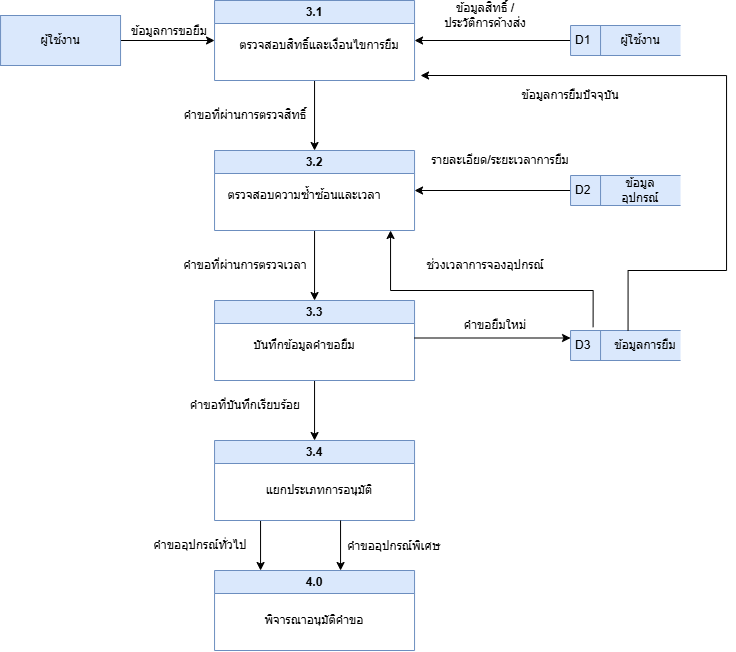

The diagram above was exported from draw.io. Its source (the exported page's mxGraphModel, read from the mxfile embedded in the PNG):
<mxGraphModel dx="1278" dy="706" grid="1" gridSize="10" guides="1" tooltips="1" connect="1" arrows="1" fold="1" page="1" pageScale="1" pageWidth="827" pageHeight="1169" math="0" shadow="0">
  <root>
    <mxCell id="0" />
    <mxCell id="1" parent="0" />
    <mxCell id="N-MlKD1Fij8OCWgis1xx-18" edge="1" parent="1" source="N-MlKD1Fij8OCWgis1xx-1" style="edgeStyle=orthogonalEdgeStyle;rounded=0;orthogonalLoop=1;jettySize=auto;html=1;exitX=0.5;exitY=1;exitDx=0;exitDy=0;entryX=0.5;entryY=0;entryDx=0;entryDy=0;" target="N-MlKD1Fij8OCWgis1xx-3">
      <mxGeometry relative="1" as="geometry" />
    </mxCell>
    <mxCell id="N-MlKD1Fij8OCWgis1xx-1" parent="1" style="swimlane;whiteSpace=wrap;html=1;fillColor=#dae8fc;strokeColor=#6c8ebf;" value="3.1" vertex="1">
      <mxGeometry height="80" width="200" x="234" y="110" as="geometry" />
    </mxCell>
    <mxCell id="N-MlKD1Fij8OCWgis1xx-2" parent="N-MlKD1Fij8OCWgis1xx-1" style="text;html=1;whiteSpace=wrap;strokeColor=none;fillColor=none;align=center;verticalAlign=middle;rounded=0;" value="ตรวจสอบสิทธิ์และเงื่อนไขการยืม" vertex="1">
      <mxGeometry height="30" width="190" x="10" y="30" as="geometry" />
    </mxCell>
    <mxCell id="N-MlKD1Fij8OCWgis1xx-19" edge="1" parent="1" source="N-MlKD1Fij8OCWgis1xx-3" style="edgeStyle=orthogonalEdgeStyle;rounded=0;orthogonalLoop=1;jettySize=auto;html=1;exitX=0.5;exitY=1;exitDx=0;exitDy=0;entryX=0.5;entryY=0;entryDx=0;entryDy=0;" target="N-MlKD1Fij8OCWgis1xx-5">
      <mxGeometry relative="1" as="geometry" />
    </mxCell>
    <mxCell id="N-MlKD1Fij8OCWgis1xx-3" parent="1" style="swimlane;whiteSpace=wrap;html=1;fillColor=#dae8fc;strokeColor=#6c8ebf;" value="3.2" vertex="1">
      <mxGeometry height="80" width="200" x="234" y="260" as="geometry" />
    </mxCell>
    <mxCell id="N-MlKD1Fij8OCWgis1xx-4" parent="N-MlKD1Fij8OCWgis1xx-3" style="text;html=1;whiteSpace=wrap;strokeColor=none;fillColor=none;align=center;verticalAlign=middle;rounded=0;" value="ตรวจสอบความซ้ำซ้อนและเวลา" vertex="1">
      <mxGeometry height="30" width="220" x="-20" y="30" as="geometry" />
    </mxCell>
    <mxCell id="N-MlKD1Fij8OCWgis1xx-20" edge="1" parent="1" source="N-MlKD1Fij8OCWgis1xx-5" style="edgeStyle=orthogonalEdgeStyle;rounded=0;orthogonalLoop=1;jettySize=auto;html=1;exitX=0.5;exitY=1;exitDx=0;exitDy=0;entryX=0.5;entryY=0;entryDx=0;entryDy=0;" target="N-MlKD1Fij8OCWgis1xx-7">
      <mxGeometry relative="1" as="geometry" />
    </mxCell>
    <mxCell id="N-MlKD1Fij8OCWgis1xx-5" parent="1" style="swimlane;whiteSpace=wrap;html=1;fillColor=#dae8fc;strokeColor=#6c8ebf;" value="3.3" vertex="1">
      <mxGeometry height="80" width="200" x="234" y="410" as="geometry" />
    </mxCell>
    <mxCell id="N-MlKD1Fij8OCWgis1xx-6" parent="N-MlKD1Fij8OCWgis1xx-5" style="text;html=1;whiteSpace=wrap;strokeColor=none;fillColor=none;align=center;verticalAlign=middle;rounded=0;" value="บันทึกข้อมูลคำขอยืม" vertex="1">
      <mxGeometry height="30" width="220" x="-20" y="30" as="geometry" />
    </mxCell>
    <mxCell id="N-MlKD1Fij8OCWgis1xx-21" edge="1" parent="1" style="edgeStyle=orthogonalEdgeStyle;rounded=0;orthogonalLoop=1;jettySize=auto;html=1;exitX=0.5;exitY=1;exitDx=0;exitDy=0;entryX=0.5;entryY=0;entryDx=0;entryDy=0;">
      <mxGeometry relative="1" as="geometry">
        <mxPoint x="280" y="630" as="sourcePoint" />
        <mxPoint x="280" y="680" as="targetPoint" />
      </mxGeometry>
    </mxCell>
    <mxCell id="N-MlKD1Fij8OCWgis1xx-7" parent="1" style="swimlane;whiteSpace=wrap;html=1;fillColor=#dae8fc;strokeColor=#6c8ebf;" value="3.4" vertex="1">
      <mxGeometry height="80" width="200" x="234" y="550" as="geometry" />
    </mxCell>
    <mxCell id="N-MlKD1Fij8OCWgis1xx-8" parent="N-MlKD1Fij8OCWgis1xx-7" style="text;html=1;whiteSpace=wrap;strokeColor=none;fillColor=none;align=center;verticalAlign=middle;rounded=0;" value=" แยกประเภทการอนุมัติ" vertex="1">
      <mxGeometry height="30" width="190" x="10" y="35" as="geometry" />
    </mxCell>
    <mxCell id="N-MlKD1Fij8OCWgis1xx-25" edge="1" parent="1" source="N-MlKD1Fij8OCWgis1xx-9" style="edgeStyle=orthogonalEdgeStyle;rounded=0;orthogonalLoop=1;jettySize=auto;html=1;exitX=1;exitY=0.5;exitDx=0;exitDy=0;entryX=0;entryY=0.5;entryDx=0;entryDy=0;" target="N-MlKD1Fij8OCWgis1xx-1">
      <mxGeometry relative="1" as="geometry">
        <mxPoint x="280" y="150" as="targetPoint" />
      </mxGeometry>
    </mxCell>
    <mxCell id="N-MlKD1Fij8OCWgis1xx-9" parent="1" style="rounded=0;whiteSpace=wrap;html=1;fillColor=#dae8fc;strokeColor=#6c8ebf;" value="ผู้ใช้งาน" vertex="1">
      <mxGeometry height="50" width="120" x="20" y="125" as="geometry" />
    </mxCell>
    <mxCell id="N-MlKD1Fij8OCWgis1xx-27" edge="1" parent="1" source="N-MlKD1Fij8OCWgis1xx-10" style="edgeStyle=orthogonalEdgeStyle;rounded=0;orthogonalLoop=1;jettySize=auto;html=1;exitX=0;exitY=0.5;exitDx=0;exitDy=0;entryX=1;entryY=0.5;entryDx=0;entryDy=0;" target="N-MlKD1Fij8OCWgis1xx-1">
      <mxGeometry relative="1" as="geometry" />
    </mxCell>
    <mxCell id="N-MlKD1Fij8OCWgis1xx-10" parent="1" style="html=1;dashed=0;whiteSpace=wrap;shape=mxgraph.dfd.dataStoreID;align=left;spacingLeft=3;points=[[0,0],[0.5,0],[1,0],[0,0.5],[1,0.5],[0,1],[0.5,1],[1,1]];fillColor=#dae8fc;strokeColor=#6c8ebf;" value="D1" vertex="1">
      <mxGeometry height="30" width="110" x="590" y="135" as="geometry" />
    </mxCell>
    <mxCell id="N-MlKD1Fij8OCWgis1xx-11" parent="1" style="text;html=1;whiteSpace=wrap;strokeColor=none;fillColor=none;align=center;verticalAlign=middle;rounded=0;" value="ผู้ใช้งาน" vertex="1">
      <mxGeometry height="30" width="60" x="630" y="135" as="geometry" />
    </mxCell>
    <mxCell id="N-MlKD1Fij8OCWgis1xx-30" edge="1" parent="1" source="N-MlKD1Fij8OCWgis1xx-12" style="edgeStyle=orthogonalEdgeStyle;rounded=0;orthogonalLoop=1;jettySize=auto;html=1;exitX=0;exitY=0.5;exitDx=0;exitDy=0;entryX=1;entryY=0.5;entryDx=0;entryDy=0;" target="N-MlKD1Fij8OCWgis1xx-3">
      <mxGeometry relative="1" as="geometry" />
    </mxCell>
    <mxCell id="N-MlKD1Fij8OCWgis1xx-12" parent="1" style="html=1;dashed=0;whiteSpace=wrap;shape=mxgraph.dfd.dataStoreID;align=left;spacingLeft=3;points=[[0,0],[0.5,0],[1,0],[0,0.5],[1,0.5],[0,1],[0.5,1],[1,1]];fillColor=#dae8fc;strokeColor=#6c8ebf;" value="D2" vertex="1">
      <mxGeometry height="30" width="110" x="590" y="285" as="geometry" />
    </mxCell>
    <mxCell id="N-MlKD1Fij8OCWgis1xx-13" parent="1" style="text;html=1;whiteSpace=wrap;strokeColor=none;fillColor=none;align=center;verticalAlign=middle;rounded=0;" value=" ข้อมูลอุปกรณ์" vertex="1">
      <mxGeometry height="30" width="60" x="630" y="285" as="geometry" />
    </mxCell>
    <mxCell id="N-MlKD1Fij8OCWgis1xx-32" edge="1" parent="1" source="N-MlKD1Fij8OCWgis1xx-14" style="edgeStyle=orthogonalEdgeStyle;rounded=0;orthogonalLoop=1;jettySize=auto;html=1;exitX=0.205;exitY=-0.111;exitDx=0;exitDy=0;exitPerimeter=0;">
      <mxGeometry relative="1" as="geometry">
        <Array as="points">
          <mxPoint x="612.58" y="400" />
          <mxPoint x="410" y="400" />
        </Array>
        <mxPoint x="410" y="340" as="targetPoint" />
      </mxGeometry>
    </mxCell>
    <mxCell id="N-MlKD1Fij8OCWgis1xx-14" parent="1" style="html=1;dashed=0;whiteSpace=wrap;shape=mxgraph.dfd.dataStoreID;align=left;spacingLeft=3;points=[[0,0],[0.5,0],[1,0],[0,0.5],[1,0.5],[0,1],[0.5,1],[1,1]];fillColor=#dae8fc;strokeColor=#6c8ebf;" value="D3" vertex="1">
      <mxGeometry height="30" width="110" x="590" y="440" as="geometry" />
    </mxCell>
    <mxCell id="N-MlKD1Fij8OCWgis1xx-34" edge="1" parent="1" source="N-MlKD1Fij8OCWgis1xx-15" style="edgeStyle=orthogonalEdgeStyle;rounded=0;orthogonalLoop=1;jettySize=auto;html=1;exitX=0.25;exitY=0;exitDx=0;exitDy=0;">
      <mxGeometry relative="1" as="geometry">
        <Array as="points">
          <mxPoint x="647.5" y="380" />
          <mxPoint x="746" y="380" />
          <mxPoint x="746" y="185" />
        </Array>
        <mxPoint x="726" y="442.5" as="sourcePoint" />
        <mxPoint x="440" y="185" as="targetPoint" />
      </mxGeometry>
    </mxCell>
    <mxCell id="N-MlKD1Fij8OCWgis1xx-15" parent="1" style="text;html=1;whiteSpace=wrap;strokeColor=none;fillColor=none;align=center;verticalAlign=middle;rounded=0;" value="ข้อมูลการยืม" vertex="1">
      <mxGeometry height="30" width="70" x="630" y="440" as="geometry" />
    </mxCell>
    <mxCell id="N-MlKD1Fij8OCWgis1xx-16" parent="1" style="swimlane;whiteSpace=wrap;html=1;fillColor=#dae8fc;strokeColor=#6c8ebf;" value="4.0" vertex="1">
      <mxGeometry height="80" width="200" x="234" y="680" as="geometry" />
    </mxCell>
    <mxCell id="N-MlKD1Fij8OCWgis1xx-17" parent="N-MlKD1Fij8OCWgis1xx-16" style="text;html=1;whiteSpace=wrap;strokeColor=none;fillColor=none;align=center;verticalAlign=middle;rounded=0;" value=" พิจารณาอนุมัติคำขอ" vertex="1">
      <mxGeometry height="30" width="160" x="20" y="35" as="geometry" />
    </mxCell>
    <mxCell id="N-MlKD1Fij8OCWgis1xx-22" parent="1" style="text;html=1;whiteSpace=wrap;strokeColor=none;fillColor=none;align=center;verticalAlign=middle;rounded=0;" value="คำขอที่ผ่านการตรวจสิทธิ์" vertex="1">
      <mxGeometry height="30" width="150" x="190" y="210" as="geometry" />
    </mxCell>
    <mxCell id="N-MlKD1Fij8OCWgis1xx-23" parent="1" style="text;html=1;whiteSpace=wrap;strokeColor=none;fillColor=none;align=center;verticalAlign=middle;rounded=0;" value="คำขอที่ผ่านการตรวจเวลา" vertex="1">
      <mxGeometry height="30" width="150" x="190" y="360" as="geometry" />
    </mxCell>
    <mxCell id="N-MlKD1Fij8OCWgis1xx-24" parent="1" style="text;html=1;whiteSpace=wrap;strokeColor=none;fillColor=none;align=center;verticalAlign=middle;rounded=0;" value="คำขอที่บันทึกเรียบร้อย" vertex="1">
      <mxGeometry height="30" width="150" x="190" y="500" as="geometry" />
    </mxCell>
    <mxCell id="N-MlKD1Fij8OCWgis1xx-26" parent="1" style="text;html=1;whiteSpace=wrap;strokeColor=none;fillColor=none;align=center;verticalAlign=middle;rounded=0;" value="&lt;code&gt;ข้อมูลการขอยืม&lt;/code&gt;" vertex="1">
      <mxGeometry height="30" width="90" x="144" y="125" as="geometry" />
    </mxCell>
    <mxCell id="N-MlKD1Fij8OCWgis1xx-28" parent="1" style="text;html=1;whiteSpace=wrap;strokeColor=none;fillColor=none;align=center;verticalAlign=middle;rounded=0;" value="ข้อมูลสิทธิ์ / ประวัติการค้างส่ง" vertex="1">
      <mxGeometry height="30" width="90" x="460" y="110" as="geometry" />
    </mxCell>
    <mxCell id="N-MlKD1Fij8OCWgis1xx-31" parent="1" style="text;html=1;whiteSpace=wrap;strokeColor=none;fillColor=none;align=center;verticalAlign=middle;rounded=0;" value="รายละเอียด/ระยะเวลาการยืม" vertex="1">
      <mxGeometry height="30" width="140" x="450" y="255" as="geometry" />
    </mxCell>
    <mxCell id="N-MlKD1Fij8OCWgis1xx-33" parent="1" style="text;html=1;whiteSpace=wrap;strokeColor=none;fillColor=none;align=center;verticalAlign=middle;rounded=0;" value="ช่วงเวลาการจองอุปกรณ์" vertex="1">
      <mxGeometry height="30" width="140" x="435" y="360" as="geometry" />
    </mxCell>
    <mxCell id="N-MlKD1Fij8OCWgis1xx-36" edge="1" parent="1" source="N-MlKD1Fij8OCWgis1xx-6" style="edgeStyle=orthogonalEdgeStyle;rounded=0;orthogonalLoop=1;jettySize=auto;html=1;exitX=1;exitY=0.25;exitDx=0;exitDy=0;entryX=0;entryY=0.25;entryDx=0;entryDy=0;entryPerimeter=0;" target="N-MlKD1Fij8OCWgis1xx-14">
      <mxGeometry relative="1" as="geometry" />
    </mxCell>
    <mxCell id="N-MlKD1Fij8OCWgis1xx-38" parent="1" style="text;html=1;whiteSpace=wrap;strokeColor=none;fillColor=none;align=center;verticalAlign=middle;rounded=0;" value="คำขอยืมใหม่" vertex="1">
      <mxGeometry height="30" width="70" x="480" y="420" as="geometry" />
    </mxCell>
    <mxCell id="N-MlKD1Fij8OCWgis1xx-39" parent="1" style="text;html=1;whiteSpace=wrap;strokeColor=none;fillColor=none;align=center;verticalAlign=middle;rounded=0;" value=" คำขออุปกรณ์ทั่วไป" vertex="1">
      <mxGeometry height="30" width="140" x="150" y="640" as="geometry" />
    </mxCell>
    <mxCell id="N-MlKD1Fij8OCWgis1xx-40" edge="1" parent="1" style="edgeStyle=orthogonalEdgeStyle;rounded=0;orthogonalLoop=1;jettySize=auto;html=1;exitX=0.5;exitY=1;exitDx=0;exitDy=0;entryX=0.5;entryY=0;entryDx=0;entryDy=0;">
      <mxGeometry relative="1" as="geometry">
        <mxPoint x="360" y="630" as="sourcePoint" />
        <mxPoint x="360" y="680" as="targetPoint" />
      </mxGeometry>
    </mxCell>
    <mxCell id="N-MlKD1Fij8OCWgis1xx-41" parent="1" style="text;html=1;whiteSpace=wrap;strokeColor=none;fillColor=none;align=center;verticalAlign=middle;rounded=0;" value="&lt;code&gt;คำขออุปกรณ์พิเศษ&lt;/code&gt;" vertex="1">
      <mxGeometry height="30" width="140" x="344" y="640" as="geometry" />
    </mxCell>
    <mxCell id="N-MlKD1Fij8OCWgis1xx-42" parent="1" style="text;html=1;whiteSpace=wrap;strokeColor=none;fillColor=none;align=center;verticalAlign=middle;rounded=0;" value="ข้อมูลการยืมปัจจุบัน" vertex="1">
      <mxGeometry height="30" width="140" x="520" y="190" as="geometry" />
    </mxCell>
  </root>
</mxGraphModel>